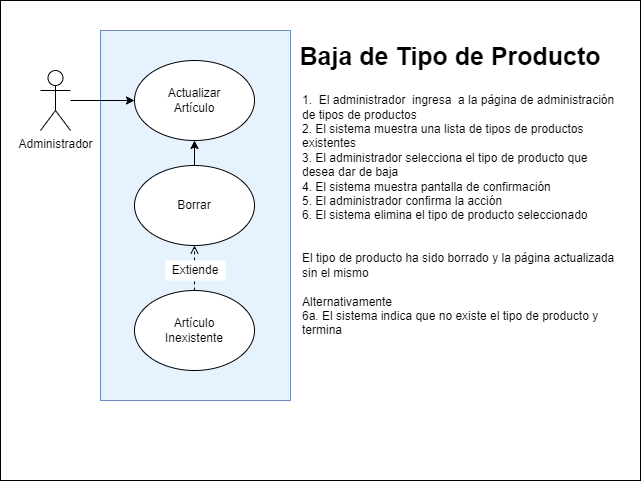

The diagram above was exported from draw.io. Its source (the exported page's mxGraphModel, read from the mxfile embedded in the PNG):
<mxGraphModel dx="1120" dy="456" grid="1" gridSize="10" guides="1" tooltips="1" connect="1" arrows="1" fold="1" page="1" pageScale="1" pageWidth="827" pageHeight="1169" math="0" shadow="0">
  <root>
    <mxCell id="0" />
    <mxCell id="1" parent="0" />
    <mxCell id="voWOlLwrH2v6NFdDBPAK-16" value="" style="rounded=0;whiteSpace=wrap;html=1;" parent="1" vertex="1">
      <mxGeometry x="160" y="340" width="640" height="480" as="geometry" />
    </mxCell>
    <mxCell id="voWOlLwrH2v6NFdDBPAK-1" value="Administrador" style="shape=umlActor;verticalLabelPosition=bottom;verticalAlign=top;html=1;outlineConnect=0;" parent="1" vertex="1">
      <mxGeometry x="200" y="410" width="30" height="60" as="geometry" />
    </mxCell>
    <mxCell id="voWOlLwrH2v6NFdDBPAK-5" value="" style="rounded=0;whiteSpace=wrap;html=1;direction=south;fillColor=#E6F3FF;strokeColor=#6c8ebf;" parent="1" vertex="1">
      <mxGeometry x="260" y="370" width="190" height="370" as="geometry" />
    </mxCell>
    <mxCell id="voWOlLwrH2v6NFdDBPAK-6" value="" style="ellipse;whiteSpace=wrap;html=1;" parent="1" vertex="1">
      <mxGeometry x="294" y="400" width="120" height="80" as="geometry" />
    </mxCell>
    <mxCell id="voWOlLwrH2v6NFdDBPAK-13" value="" style="edgeStyle=orthogonalEdgeStyle;rounded=0;orthogonalLoop=1;jettySize=auto;html=1;" parent="1" source="voWOlLwrH2v6NFdDBPAK-7" target="voWOlLwrH2v6NFdDBPAK-6" edge="1">
      <mxGeometry relative="1" as="geometry" />
    </mxCell>
    <mxCell id="voWOlLwrH2v6NFdDBPAK-7" value="" style="ellipse;whiteSpace=wrap;html=1;" parent="1" vertex="1">
      <mxGeometry x="294" y="505" width="120" height="80" as="geometry" />
    </mxCell>
    <mxCell id="voWOlLwrH2v6NFdDBPAK-14" value="" style="edgeStyle=orthogonalEdgeStyle;rounded=0;orthogonalLoop=1;jettySize=auto;html=1;dashed=1;endArrow=open;endFill=0;" parent="1" source="voWOlLwrH2v6NFdDBPAK-8" target="voWOlLwrH2v6NFdDBPAK-7" edge="1">
      <mxGeometry relative="1" as="geometry" />
    </mxCell>
    <mxCell id="voWOlLwrH2v6NFdDBPAK-8" value="" style="ellipse;whiteSpace=wrap;html=1;" parent="1" vertex="1">
      <mxGeometry x="294" y="630" width="120" height="80" as="geometry" />
    </mxCell>
    <mxCell id="voWOlLwrH2v6NFdDBPAK-11" value="" style="edgeStyle=orthogonalEdgeStyle;rounded=0;orthogonalLoop=1;jettySize=auto;html=1;strokeColor=#000000;" parent="1" source="voWOlLwrH2v6NFdDBPAK-1" target="voWOlLwrH2v6NFdDBPAK-6" edge="1">
      <mxGeometry relative="1" as="geometry" />
    </mxCell>
    <mxCell id="voWOlLwrH2v6NFdDBPAK-17" value="Actualizar Artículo" style="text;html=1;strokeColor=none;fillColor=none;align=center;verticalAlign=middle;whiteSpace=wrap;rounded=0;" parent="1" vertex="1">
      <mxGeometry x="324" y="425" width="60" height="30" as="geometry" />
    </mxCell>
    <mxCell id="voWOlLwrH2v6NFdDBPAK-27" value="Borrar" style="text;html=1;strokeColor=none;fillColor=none;align=center;verticalAlign=middle;whiteSpace=wrap;rounded=0;fontSize=12;fontFamily=Helvetica;fontColor=default;" parent="1" vertex="1">
      <mxGeometry x="324" y="530" width="60" height="30" as="geometry" />
    </mxCell>
    <mxCell id="voWOlLwrH2v6NFdDBPAK-28" value="Artículo Inexistente" style="text;html=1;strokeColor=none;fillColor=none;align=center;verticalAlign=middle;whiteSpace=wrap;rounded=0;fontSize=12;fontFamily=Helvetica;fontColor=default;" parent="1" vertex="1">
      <mxGeometry x="324" y="655" width="60" height="30" as="geometry" />
    </mxCell>
    <mxCell id="voWOlLwrH2v6NFdDBPAK-29" value="Baja de Tipo de Producto" style="text;html=1;strokeColor=none;fillColor=none;align=center;verticalAlign=middle;whiteSpace=wrap;rounded=0;fontSize=25;fontFamily=Helvetica;fontColor=default;fontStyle=1" parent="1" vertex="1">
      <mxGeometry x="450" y="370" width="320" height="50" as="geometry" />
    </mxCell>
    <mxCell id="voWOlLwrH2v6NFdDBPAK-30" value="1.&amp;nbsp; El administrador&amp;nbsp; ingresa&amp;nbsp; a la página de administración de tipos de productos&lt;br&gt;2. El sistema muestra una lista de tipos de productos existentes&lt;br&gt;3. El administrador selecciona el tipo de producto que desea dar de baja&lt;br&gt;4. El sistema muestra pantalla de confirmación&amp;nbsp;&lt;br&gt;5. El administrador confirma la acción&lt;br&gt;6. El sistema elimina el tipo de producto seleccionado&lt;br&gt;&lt;br&gt;&lt;br&gt;El tipo de producto ha sido borrado y la página actualizada sin el mismo&lt;br&gt;&lt;br&gt;Alternativamente&lt;br&gt;6a. El sistema indica que no existe el tipo de producto y termina" style="text;html=1;strokeColor=none;fillColor=none;align=left;verticalAlign=middle;whiteSpace=wrap;rounded=0;fontSize=12;fontFamily=Helvetica;fontColor=default;" parent="1" vertex="1">
      <mxGeometry x="460" y="395" width="320" height="320" as="geometry" />
    </mxCell>
    <mxCell id="_HSPLmOgY8Yj3BncWyO8-1" value="Extiende" style="text;html=1;align=center;verticalAlign=middle;whiteSpace=wrap;rounded=0;fillColor=default;" vertex="1" parent="1">
      <mxGeometry x="325" y="600" width="60" height="20" as="geometry" />
    </mxCell>
  </root>
</mxGraphModel>